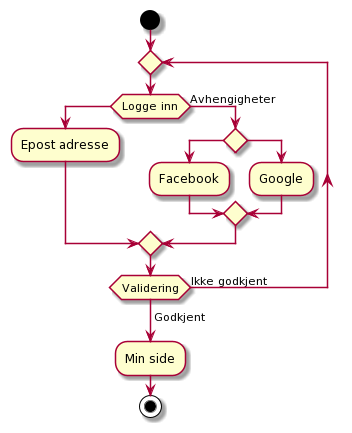

The diagram above was rendered by PlantUML. Its source (embedded in the PNG):
@startuml
start
repeat
    if(Logge inn) 

    :Epost adresse;
    else(Avhengigheter)
    if()
    :Facebook;
    else
    :Google;
    endif
    endif

    
repeat while (Validering) is (Ikke godkjent)
->Godkjent;

:Min side;


stop
@enduml